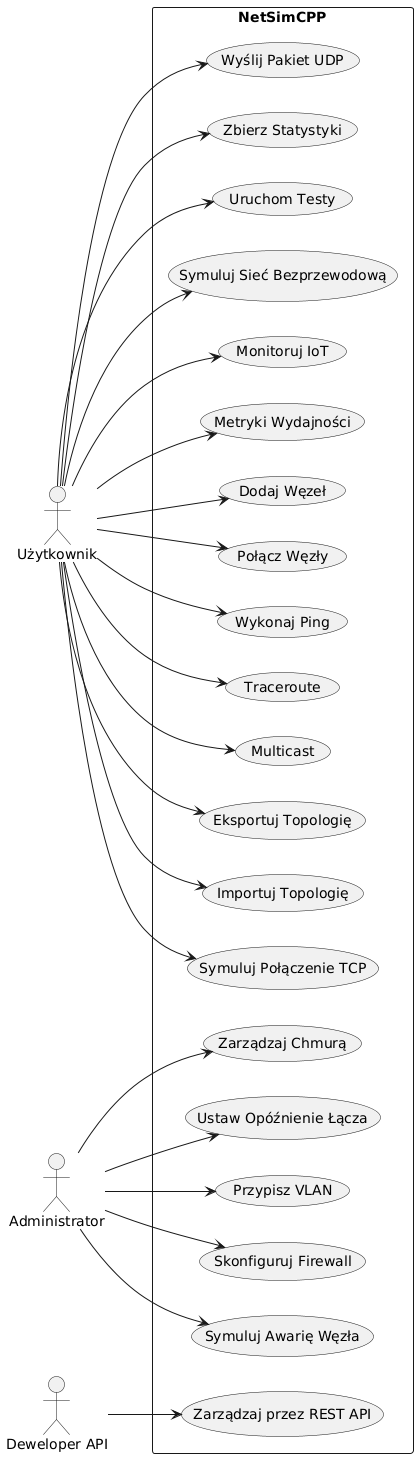

The diagram above was rendered by PlantUML. Its source (embedded in the PNG):
@startuml
left to right direction
actor "Użytkownik" as User
actor "Administrator" as Admin
actor "Deweloper API" as Dev
rectangle "NetSimCPP" {
    User --> (Dodaj Węzeł)
    User --> (Połącz Węzły)
    User --> (Wykonaj Ping)
    User --> (Traceroute)
    User --> (Multicast)
    Admin --> (Ustaw Opóźnienie Łącza)
    Admin --> (Przypisz VLAN)
    Admin --> (Skonfiguruj Firewall)
    Admin --> (Symuluj Awarię Węzła)
    User --> (Eksportuj Topologię)
    User --> (Importuj Topologię)
    User --> (Symuluj Połączenie TCP)
    User --> (Wyślij Pakiet UDP)
    User --> (Zbierz Statystyki)
    User --> (Uruchom Testy)
    Dev --> (Zarządzaj przez REST API)
    User --> (Symuluj Sieć Bezprzewodową)
    Admin --> (Zarządzaj Chmurą)
    User --> (Monitoruj IoT)
    User --> (Metryki Wydajności)
}
@enduml